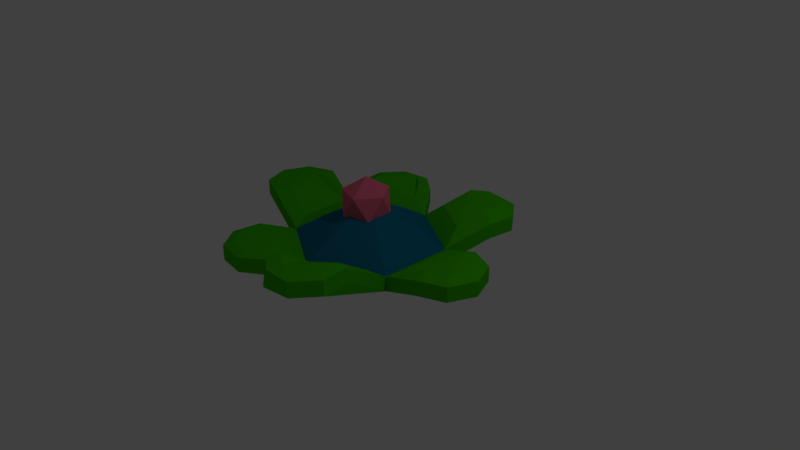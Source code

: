 # Source: Plant.blend  (saved by Blender 2.78.0; exported with 4.5.12 LTS)
import bpy
from mathutils import Matrix  # noqa: F401  (used for matrix-valued properties, if any)

bpy.ops.wm.read_factory_settings(use_empty=True)
scene = bpy.context.scene
scene.name = 'Scene'

# ---- collections
col_collection_1 = bpy.data.collections.new('Collection 1'); scene.collection.children.link(col_collection_1)

# ---- materials (node trees are filled in below, after node groups)
mat_plantonebase = bpy.data.materials.new('PlantOneBase')
mat_plantonebase.alpha_threshold = 0.0
mat_plantonebase.use_transparent_shadow = False
mat_plantonebase.diffuse_color = (0.006819, 0.1509, 0.2668, 1.0)
mat_plantonebase.specular_color = (0.0, 0.0, 0.0)
mat_plantonebase.roughness = 0.5
mat_plant1flowercolor = bpy.data.materials.new('Plant1FlowerColor')
mat_plant1flowercolor.alpha_threshold = 0.0
mat_plant1flowercolor.use_transparent_shadow = False
mat_plant1flowercolor.diffuse_color = (0.8, 0.1386, 0.2376, 1.0)
mat_plant1flowercolor.roughness = 0.5
mat_plant1leafs = bpy.data.materials.new('Plant1Leafs')
mat_plant1leafs.alpha_threshold = 0.0
mat_plant1leafs.use_transparent_shadow = False
mat_plant1leafs.diffuse_color = (0.0478, 0.477, 0.0, 1.0)
mat_plant1leafs.roughness = 0.5

# ---- material node trees

# ---- world
world_world = bpy.data.worlds.new('World'); scene.world = world_world
world_world.color = (0.05088, 0.05088, 0.05088)
world_world.use_sun_shadow = False
world_world.sun_shadow_jitter_overblur = 0.0
world_world.cycles.sampling_method = 'MANUAL'

# ---- cameras
cam_camera = bpy.data.cameras.new('Camera')
cam_camera.clip_end = 100.0
cam_camera.lens = 35.0
cam_camera.sensor_width = 32.0
cam_camera.sensor_height = 18.0
cam_camera.ortho_scale = 7.314
cam_camera.dof.focus_distance = 0.0
cam_camera.dof.aperture_fstop = 128.0

# ---- lights
light_lamp = bpy.data.lights.new('Lamp', 'POINT')
light_lamp.transmission_factor = 0.0
light_lamp.cutoff_distance = 30.0
light_lamp.energy = 100.0
light_lamp.shadow_buffer_clip_start = 1.001
light_lamp.shadow_soft_size = 0.1
light_lamp.shadow_maximum_resolution = 0.006
light_lamp.use_absolute_resolution = True

# ---- meshes
me_cylinder_002 = bpy.data.meshes.new('Cylinder.002')
me_cylinder_002.from_pydata([(0.0, 1.0, -0.1), (0.0, 1.0, 0.1), (0.866, 0.5, -0.1), (0.866, 0.5, 0.1), (0.866, -0.5, -0.1), (0.866, -0.5, 0.1), (-8.742e-08, -1.0, -0.1), (-8.742e-08, -1.0, 0.1), (-0.866, -0.5, -0.1), (-0.866, -0.5, 0.1), (-0.866, 0.5, -0.1), (-0.866, 0.5, 0.1), (0.5037, 0.2908, 0.3597), (-8.312e-09, 0.5816, 0.3597), (0.5037, -0.2908, 0.3597), (-5.916e-08, -0.5816, 0.3597), (-0.5037, -0.2908, 0.3597), (-0.5037, 0.2908, 0.3597), (0.2346, 0.1354, 0.5154), (-3.871e-09, 0.2709, 0.5154), (0.2346, -0.1354, 0.5154), (-2.755e-08, -0.2709, 0.5154), (-0.2346, -0.1354, 0.5154), (-0.2346, 0.1354, 0.5154)], [], [(7, 5, 14, 15), (0, 2, 4, 6, 8, 10), (15, 14, 20, 21), (1, 11, 17, 13), (5, 3, 12, 14), (3, 1, 13, 12), (11, 9, 16, 17), (9, 7, 15, 16), (16, 15, 21, 22), (17, 16, 22, 23), (12, 13, 19, 18), (13, 17, 23, 19), (14, 12, 18, 20)])
me_cylinder_002.materials.append(mat_plantonebase)
me_cylinder_002.use_remesh_preserve_volume = False
me_cylinder_002.use_remesh_preserve_attributes = False
me_cylinder_002.use_mirror_vertex_groups = False
me_cylinder_002.update()
me_cylinder_001 = bpy.data.meshes.new('Cylinder.001')
me_cylinder_001.from_pydata([(-0.01878, -0.0165, 0.266), (0.2341, -0.2002, 0.4592), (-0.1154, -0.3138, 0.4592), (-0.3314, -0.0165, 0.4592), (-0.1154, 0.2808, 0.4592), (0.2341, 0.1672, 0.4592), (0.07782, -0.3138, 0.7719), (-0.2717, -0.2002, 0.7719), (-0.2717, 0.1672, 0.7719), (0.07782, 0.2808, 0.7719), (0.2938, -0.0165, 0.7719), (-0.01878, -0.0165, 0.9651)], [], [(0, 1, 2), (1, 0, 5), (0, 2, 3), (0, 3, 4), (0, 4, 5), (1, 5, 10), (2, 1, 6), (3, 2, 7), (4, 3, 8), (5, 4, 9), (1, 10, 6), (2, 6, 7), (3, 7, 8), (4, 8, 9), (5, 9, 10), (6, 10, 11), (7, 6, 11), (8, 7, 11), (9, 8, 11), (10, 9, 11)])
me_cylinder_001.materials.append(mat_plant1flowercolor)
me_cylinder_001.use_remesh_preserve_volume = False
me_cylinder_001.use_remesh_preserve_attributes = False
me_cylinder_001.use_mirror_vertex_groups = False
me_cylinder_001.update()
me_cylinder = bpy.data.meshes.new('Cylinder')
me_cylinder.from_pydata([(0.0, 1.0, -0.1), (0.0, 1.0, 0.1), (0.866, 0.5, -0.1), (0.866, 0.5, 0.1), (0.866, -0.5, -0.1), (0.866, -0.5, 0.1), (-8.742e-08, -1.0, -0.1), (-8.742e-08, -1.0, 0.1), (-0.866, -0.5, -0.1), (-0.866, -0.5, 0.1), (-0.866, 0.5, -0.1), (-0.866, 0.5, 0.1), (0.866, 0.5, 0.1), (0.866, 0.5, -0.1), (0.866, -0.5, -0.1), (0.866, -0.5, 0.1), (0.2346, 0.1354, 0.5154), (-3.871e-09, 0.2709, 0.5154), (0.2346, -0.1354, 0.5154), (-2.755e-08, -0.2709, 0.5154), (-0.2346, -0.1354, 0.5154), (-0.2346, 0.1354, 0.5154), (-1.965, 0.1278, 0.2081), (-1.465, 0.6278, 0.2081), (-1.818, 0.4813, 0.2081), (-1.465, 0.6278, 0.4081), (-1.965, 0.1278, 0.4081), (-1.818, 0.4813, 0.4081), (-1.965, 0.1278, 0.4081), (-1.465, -0.3722, 0.4081), (-1.818, -0.2258, 0.4081), (-1.465, -0.3722, 0.2081), (-1.965, 0.1278, 0.2081), (-1.818, -0.2258, 0.2081), (-0.8479, -1.616, 0.06468), (-1.031, -0.933, 0.06468), (-1.081, -1.312, 0.06468), (-1.031, -0.933, 0.2647), (-0.8479, -1.616, 0.2647), (-1.081, -1.312, 0.2647), (-0.8479, -1.616, 0.2647), (-0.1649, -1.433, 0.2647), (-0.4685, -1.666, 0.2647), (-0.1649, -1.433, 0.06468), (-0.8479, -1.616, 0.06468), (-0.4685, -1.666, 0.06468), (0.8893, -1.925, 0.4029), (0.2063, -1.742, 0.4029), (0.5099, -1.975, 0.4029), (0.2063, -1.69, 0.6029), (0.8893, -1.925, 0.6029), (0.5099, -1.923, 0.6029), (0.8893, -1.925, 0.6029), (1.072, -1.242, 0.6029), (1.122, -1.622, 0.6029), (1.072, -1.242, 0.4029), (0.8893, -1.925, 0.4029), (1.122, -1.622, 0.4029), (1.866, -5.96e-08, 0.05726), (1.366, -0.5, 0.05726), (1.72, -0.3536, 0.05726), (1.366, -0.5, 0.2573), (1.866, -5.96e-08, 0.2573), (1.72, -0.3536, 0.2573), (1.866, -2.98e-08, 0.2573), (1.366, 0.5, 0.2573), (1.72, 0.3536, 0.2573), (1.366, 0.5, 0.05726), (1.866, -2.98e-08, 0.05726), (1.72, 0.3536, 0.05726), (0.933, 1.722, 0.1513), (1.116, 1.039, 0.1513), (1.166, 1.419, 0.1513), (1.116, 1.039, 0.3513), (0.933, 1.722, 0.3513), (1.166, 1.419, 0.3513), (0.25, 1.539, 0.1513), (0.933, 1.722, 0.1513), (0.5536, 1.772, 0.1513), (0.933, 1.722, 0.3513), (0.25, 1.539, 0.3513), (0.5536, 1.772, 0.3513), (-0.933, 1.538, 0.09378), (-0.25, 1.355, 0.09378), (-0.5536, 1.588, 0.09378), (-0.25, 1.355, 0.2938), (-0.933, 1.538, 0.2938), (-0.5536, 1.588, 0.2938), (-0.933, 1.538, 0.2938), (-1.116, 0.8553, 0.2938), (-1.166, 1.235, 0.2938), (-1.116, 0.8553, 0.09378), (-0.933, 1.538, 0.09378), (-1.166, 1.235, 0.09378), (0.21, -1.109, 0.2698), (0.8141, -0.7603, 0.2698), (0.5657, -1.753, 0.6206), (0.3539, -1.59, 0.6206), (0.8304, -1.755, 0.6206), (0.9929, -1.543, 0.6206), (0.8304, -1.755, 0.6206), (0.9581, -1.278, 0.6206), (-0.9147, 0.3595, 0.219), (-0.9147, -0.2929, 0.219), (-1.536, 0.3473, 0.4199), (-1.305, 0.4429, 0.4199), (-1.631, 0.1167, 0.4199), (-1.536, -0.114, 0.4199), (-1.631, 0.1167, 0.4199), (-1.305, -0.2095, 0.4199), (0.8165, 0.7635, 0.3138), (0.2596, 1.085, 0.3138), (1.009, 1.354, 0.4753), (0.9772, 1.11, 0.4753), (0.8595, 1.55, 0.4753), (0.4204, 1.432, 0.4753), (0.6156, 1.582, 0.4753), (0.8595, 1.55, 0.4753), (-0.2686, 1.074, 0.2318), (-0.8148, 0.759, 0.2318), (-0.857, 1.414, 0.354), (-0.6177, 1.445, 0.354), (-0.4262, 1.298, 0.354), (-1.004, 1.222, 0.354), (-0.857, 1.414, 0.354), (-0.9724, 0.9831, 0.354), (1.058, -0.3368, 0.2255), (1.058, 0.3368, 0.2255), (1.633, -0.2382, 0.3314), (1.395, -0.3368, 0.3314), (1.732, -5.596e-08, 0.3314), (1.633, 0.2382, 0.3314), (1.732, -3.588e-08, 0.3314), (1.395, 0.3368, 0.3314), (-0.8048, -0.7295, 0.1934), (-0.2005, -1.078, 0.1934), (-0.9547, -1.296, 0.3083), (-0.9198, -1.032, 0.3083), (-0.7921, -1.508, 0.3083), (-0.5274, -1.543, 0.3083), (-0.7921, -1.508, 0.3083), (-0.3155, -1.381, 0.3083)], [], [(4, 2, 13, 14), (26, 28, 108, 106), (92, 88, 86, 82), (3, 5, 15, 12), (5, 4, 14, 15), (2, 3, 12, 13), (15, 14, 59, 61), (62, 64, 132, 130), (68, 64, 62, 58), (3, 2, 71, 73), (2, 0, 76, 78, 77, 70, 72, 71), (79, 81, 116, 117), (0, 10, 91, 93, 92, 82, 84, 83), (86, 88, 124, 120), (11, 10, 23, 25), (32, 28, 26, 22), (9, 8, 35, 37), (38, 40, 140, 138), (44, 40, 38, 34), (7, 6, 47, 49), (50, 52, 100, 98), (56, 52, 50, 46), (16, 17, 21, 20, 19, 18), (25, 23, 24, 27), (27, 24, 22, 26), (10, 8, 31, 33, 32, 22, 24, 23), (28, 32, 33, 30), (30, 33, 31, 29), (8, 9, 29, 31), (37, 35, 36, 39), (39, 36, 34, 38), (8, 6, 43, 45, 44, 34, 36, 35), (40, 44, 45, 42), (42, 45, 43, 41), (6, 7, 41, 43), (49, 47, 48, 51), (51, 48, 46, 50), (6, 4, 55, 57, 56, 46, 48, 47), (52, 56, 57, 54), (54, 57, 55, 53), (4, 5, 53, 55), (61, 59, 60, 63), (63, 60, 58, 62), (14, 13, 67, 69, 68, 58, 60, 59), (64, 68, 69, 66), (66, 69, 67, 65), (13, 12, 65, 67), (73, 71, 72, 75), (75, 72, 70, 74), (0, 1, 80, 76), (76, 80, 81, 78), (78, 81, 79, 77), (77, 79, 74, 70), (82, 86, 87, 84), (84, 87, 85, 83), (1, 0, 83, 85), (88, 92, 93, 90), (90, 93, 91, 89), (10, 11, 89, 91), (95, 94, 97, 96, 98, 100, 99, 101), (5, 7, 94, 95), (7, 49, 97, 94), (51, 50, 98, 96), (49, 51, 96, 97), (53, 5, 95, 101), (54, 53, 101, 99), (52, 54, 99, 100), (103, 102, 105, 104, 106, 108, 107, 109), (11, 25, 105, 102), (9, 11, 102, 103), (27, 26, 106, 104), (25, 27, 104, 105), (29, 9, 103, 109), (30, 29, 109, 107), (28, 30, 107, 108), (111, 110, 113, 112, 114, 117, 116, 115), (80, 1, 111, 115), (81, 80, 115, 116), (1, 3, 110, 111), (3, 73, 113, 110), (75, 74, 114, 112), (73, 75, 112, 113), (74, 79, 117, 114), (119, 118, 122, 121, 120, 124, 123, 125), (87, 86, 120, 121), (11, 1, 118, 119), (1, 85, 122, 118), (89, 11, 119, 125), (90, 89, 125, 123), (88, 90, 123, 124), (85, 87, 121, 122), (127, 126, 129, 128, 130, 132, 131, 133), (12, 15, 126, 127), (15, 61, 129, 126), (63, 62, 130, 128), (61, 63, 128, 129), (65, 12, 127, 133), (66, 65, 133, 131), (64, 66, 131, 132), (135, 134, 137, 136, 138, 140, 139, 141), (9, 37, 137, 134), (39, 38, 138, 136), (37, 39, 136, 137), (41, 7, 135, 141), (42, 41, 141, 139), (40, 42, 139, 140), (7, 9, 134, 135)])
me_cylinder.materials.append(mat_plant1leafs)
me_cylinder.use_remesh_preserve_volume = False
me_cylinder.use_remesh_preserve_attributes = False
me_cylinder.use_mirror_vertex_groups = False
me_cylinder.update()

# ---- objects
ob_plant_002 = bpy.data.objects.new('Plant.002', me_cylinder_002)
ob_plant_001 = bpy.data.objects.new('Plant.001', me_cylinder_001)
ob_plant = bpy.data.objects.new('Plant', me_cylinder)
ob_lamp = bpy.data.objects.new('Lamp', light_lamp)
ob_camera = bpy.data.objects.new('Camera', cam_camera)

# ---- transforms, parenting, visibility, modifiers, constraints
ob_plant_002.location = (0.0, 0.0, 0.1193)
ob_plant_002.lineart.crease_threshold = 0.0
ob_plant_001.location = (0.0, 0.0, 0.1193)
ob_plant_001.lineart.crease_threshold = 0.0
ob_plant.location = (0.0, 0.0, 0.1193)
ob_plant.lineart.crease_threshold = 0.0
ob_lamp.location = (4.076, 1.005, 5.904)
ob_lamp.rotation_euler = (0.6503, 0.05522, 1.866)
ob_lamp.lock_rotations_4d = False
ob_lamp.empty_display_type = 'ARROWS'
ob_lamp.color = (0.0, 0.0, 0.0, 0.0)
ob_lamp.lineart.crease_threshold = 0.0
ob_camera.location = (7.481, -6.508, 5.344)
ob_camera.rotation_euler = (1.109, 0.0, 0.8149)
ob_camera.lock_rotations_4d = False
ob_camera.empty_display_type = 'ARROWS'
ob_camera.color = (0.0, 0.0, 0.0, 0.0)
ob_camera.display_type = 'WIRE'
ob_camera.lineart.crease_threshold = 0.0

# ---- collection membership
col_collection_1.objects.link(ob_plant_002)
col_collection_1.objects.link(ob_plant_001)
col_collection_1.objects.link(ob_plant)
col_collection_1.objects.link(ob_lamp)
col_collection_1.objects.link(ob_camera)

# ---- scene / render settings (as saved in the file)
scene.camera = ob_camera
scene.frame_start = 1; scene.frame_end = 250; scene.frame_set(1)
scene.render.engine = 'BLENDER_EEVEE_NEXT'
scene.render.resolution_percentage = 50
scene.render.dither_intensity = 0.0
scene.cycles.use_denoising = False
scene.cycles.samples = 128
scene.cycles.sampling_pattern = 'TABULATED_SOBOL'
scene.cycles.light_sampling_threshold = 0.0
scene.cycles.use_adaptive_sampling = False
scene.cycles.use_light_tree = False
scene.cycles.blur_glossy = 0.0
scene.cycles.sample_clamp_indirect = 0.0
scene.view_settings.view_transform = 'Standard'
bpy.context.view_layer.update()
